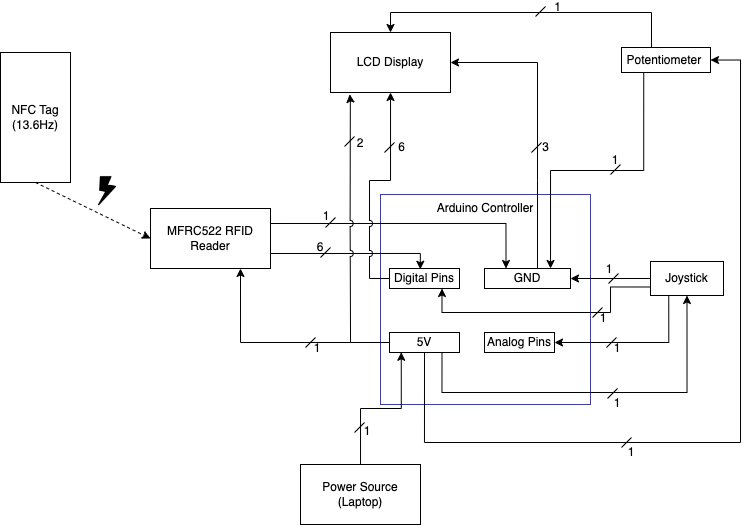

The diagram above was exported from draw.io. Its source (the exported page's mxGraphModel, read from the mxfile embedded in the PNG):
<mxGraphModel dx="1065" dy="546" grid="1" gridSize="10" guides="1" tooltips="1" connect="1" arrows="1" fold="1" page="1" pageScale="1" pageWidth="827" pageHeight="1169" math="0" shadow="0">
  <root>
    <mxCell id="0" />
    <mxCell id="1" parent="0" />
    <mxCell id="MSJYPheXHRW1tNUDBSqZ-3" value="&lt;font style=&quot;font-size: 12px;&quot;&gt;Arduino Controller&lt;/font&gt;" style="whiteSpace=wrap;html=1;aspect=fixed;verticalAlign=top;fontSize=12;strokeColor=#3333FF;" parent="1" vertex="1">
      <mxGeometry x="440" y="522" width="210" height="210" as="geometry" />
    </mxCell>
    <mxCell id="MSJYPheXHRW1tNUDBSqZ-6" value="Digital Pins" style="rounded=0;whiteSpace=wrap;html=1;" parent="1" vertex="1">
      <mxGeometry x="449" y="596" width="70" height="20" as="geometry" />
    </mxCell>
    <mxCell id="MSJYPheXHRW1tNUDBSqZ-9" value="Analog Pins" style="rounded=0;whiteSpace=wrap;html=1;" parent="1" vertex="1">
      <mxGeometry x="544" y="660" width="70" height="20" as="geometry" />
    </mxCell>
    <mxCell id="inWO0oZyMKQ4wD9O0eQ6-19" style="edgeStyle=orthogonalEdgeStyle;rounded=0;orthogonalLoop=1;jettySize=auto;html=1;exitX=0.75;exitY=1;exitDx=0;exitDy=0;entryX=0;entryY=0.5;entryDx=0;entryDy=0;startArrow=classic;startFill=1;endArrow=none;endFill=0;" edge="1" parent="1" source="MSJYPheXHRW1tNUDBSqZ-10" target="inWO0oZyMKQ4wD9O0eQ6-12">
      <mxGeometry relative="1" as="geometry" />
    </mxCell>
    <mxCell id="inWO0oZyMKQ4wD9O0eQ6-63" style="edgeStyle=orthogonalEdgeStyle;rounded=0;orthogonalLoop=1;jettySize=auto;html=1;exitX=1;exitY=0.25;exitDx=0;exitDy=0;entryX=0.25;entryY=0;entryDx=0;entryDy=0;" edge="1" parent="1" source="MSJYPheXHRW1tNUDBSqZ-10" target="inWO0oZyMKQ4wD9O0eQ6-13">
      <mxGeometry relative="1" as="geometry" />
    </mxCell>
    <mxCell id="MSJYPheXHRW1tNUDBSqZ-10" value="MFRC522 RFID Reader" style="rounded=0;whiteSpace=wrap;html=1;" parent="1" vertex="1">
      <mxGeometry x="210" y="536" width="120" height="60" as="geometry" />
    </mxCell>
    <mxCell id="inWO0oZyMKQ4wD9O0eQ6-78" style="rounded=0;orthogonalLoop=1;jettySize=auto;html=1;exitX=0.5;exitY=1;exitDx=0;exitDy=0;entryX=0;entryY=0.5;entryDx=0;entryDy=0;dashed=1;jumpStyle=gap;jumpSize=6;" edge="1" parent="1" source="MSJYPheXHRW1tNUDBSqZ-11" target="MSJYPheXHRW1tNUDBSqZ-10">
      <mxGeometry relative="1" as="geometry" />
    </mxCell>
    <mxCell id="MSJYPheXHRW1tNUDBSqZ-11" value="NFC Tag (13.6Hz)" style="rounded=0;whiteSpace=wrap;html=1;" parent="1" vertex="1">
      <mxGeometry x="60" y="380" width="70" height="130" as="geometry" />
    </mxCell>
    <mxCell id="inWO0oZyMKQ4wD9O0eQ6-3" value="" style="orthogonalLoop=1;jettySize=auto;html=1;rounded=0;endArrow=none;endFill=0;" edge="1" parent="1">
      <mxGeometry width="80" relative="1" as="geometry">
        <mxPoint x="668" y="611" as="sourcePoint" />
        <mxPoint x="678" y="601" as="targetPoint" />
      </mxGeometry>
    </mxCell>
    <mxCell id="inWO0oZyMKQ4wD9O0eQ6-6" value="Power Source (Laptop)" style="whiteSpace=wrap;html=1;" vertex="1" parent="1">
      <mxGeometry x="360" y="792" width="120" height="60" as="geometry" />
    </mxCell>
    <mxCell id="inWO0oZyMKQ4wD9O0eQ6-8" value="" style="orthogonalLoop=1;jettySize=auto;html=1;rounded=0;endArrow=none;endFill=0;" edge="1" parent="1">
      <mxGeometry width="80" relative="1" as="geometry">
        <mxPoint x="414" y="760" as="sourcePoint" />
        <mxPoint x="424" y="750" as="targetPoint" />
      </mxGeometry>
    </mxCell>
    <mxCell id="inWO0oZyMKQ4wD9O0eQ6-9" value="1" style="text;strokeColor=none;align=center;fillColor=none;html=1;verticalAlign=middle;whiteSpace=wrap;rounded=0;" vertex="1" parent="1">
      <mxGeometry x="417" y="754" width="20" height="10" as="geometry" />
    </mxCell>
    <mxCell id="inWO0oZyMKQ4wD9O0eQ6-42" style="edgeStyle=orthogonalEdgeStyle;rounded=0;orthogonalLoop=1;jettySize=auto;html=1;exitX=0.75;exitY=1;exitDx=0;exitDy=0;entryX=0.5;entryY=1;entryDx=0;entryDy=0;" edge="1" parent="1" source="inWO0oZyMKQ4wD9O0eQ6-12" target="inWO0oZyMKQ4wD9O0eQ6-22">
      <mxGeometry relative="1" as="geometry">
        <Array as="points">
          <mxPoint x="502" y="720" />
          <mxPoint x="747" y="720" />
        </Array>
      </mxGeometry>
    </mxCell>
    <mxCell id="inWO0oZyMKQ4wD9O0eQ6-12" value="5V" style="rounded=0;whiteSpace=wrap;html=1;" vertex="1" parent="1">
      <mxGeometry x="449" y="660" width="70" height="20" as="geometry" />
    </mxCell>
    <mxCell id="inWO0oZyMKQ4wD9O0eQ6-51" style="edgeStyle=orthogonalEdgeStyle;rounded=0;orthogonalLoop=1;jettySize=auto;html=1;exitX=0.75;exitY=0;exitDx=0;exitDy=0;" edge="1" parent="1" source="inWO0oZyMKQ4wD9O0eQ6-13" target="inWO0oZyMKQ4wD9O0eQ6-39">
      <mxGeometry relative="1" as="geometry">
        <Array as="points">
          <mxPoint x="597" y="508" />
          <mxPoint x="597" y="508" />
          <mxPoint x="597" y="390" />
        </Array>
      </mxGeometry>
    </mxCell>
    <mxCell id="inWO0oZyMKQ4wD9O0eQ6-13" value="GND" style="rounded=0;whiteSpace=wrap;html=1;" vertex="1" parent="1">
      <mxGeometry x="544" y="596" width="86" height="20" as="geometry" />
    </mxCell>
    <mxCell id="inWO0oZyMKQ4wD9O0eQ6-7" value="" style="edgeStyle=orthogonalEdgeStyle;rounded=0;orthogonalLoop=1;jettySize=auto;html=1;entryX=0.168;entryY=0.988;entryDx=0;entryDy=0;entryPerimeter=0;" edge="1" parent="1" source="inWO0oZyMKQ4wD9O0eQ6-6" target="inWO0oZyMKQ4wD9O0eQ6-12">
      <mxGeometry relative="1" as="geometry" />
    </mxCell>
    <mxCell id="inWO0oZyMKQ4wD9O0eQ6-4" value="" style="edgeStyle=orthogonalEdgeStyle;rounded=0;orthogonalLoop=1;jettySize=auto;html=1;entryX=0.44;entryY=0.038;entryDx=0;entryDy=0;entryPerimeter=0;exitX=1;exitY=0.75;exitDx=0;exitDy=0;" edge="1" parent="1" source="MSJYPheXHRW1tNUDBSqZ-10" target="MSJYPheXHRW1tNUDBSqZ-6">
      <mxGeometry relative="1" as="geometry">
        <Array as="points">
          <mxPoint x="480" y="581" />
        </Array>
      </mxGeometry>
    </mxCell>
    <mxCell id="inWO0oZyMKQ4wD9O0eQ6-15" value="" style="orthogonalLoop=1;jettySize=auto;html=1;rounded=0;endArrow=none;endFill=0;" edge="1" parent="1">
      <mxGeometry width="80" relative="1" as="geometry">
        <mxPoint x="380" y="585" as="sourcePoint" />
        <mxPoint x="390" y="575" as="targetPoint" />
      </mxGeometry>
    </mxCell>
    <mxCell id="inWO0oZyMKQ4wD9O0eQ6-16" value="" style="orthogonalLoop=1;jettySize=auto;html=1;rounded=0;endArrow=none;endFill=0;" edge="1" parent="1">
      <mxGeometry width="80" relative="1" as="geometry">
        <mxPoint x="385" y="555" as="sourcePoint" />
        <mxPoint x="395" y="545" as="targetPoint" />
        <Array as="points">
          <mxPoint x="385" y="555" />
        </Array>
      </mxGeometry>
    </mxCell>
    <mxCell id="inWO0oZyMKQ4wD9O0eQ6-17" value="6" style="text;strokeColor=none;align=center;fillColor=none;html=1;verticalAlign=middle;whiteSpace=wrap;rounded=0;" vertex="1" parent="1">
      <mxGeometry x="370" y="570" width="20" height="10" as="geometry" />
    </mxCell>
    <mxCell id="inWO0oZyMKQ4wD9O0eQ6-18" value="1" style="text;strokeColor=none;align=center;fillColor=none;html=1;verticalAlign=middle;whiteSpace=wrap;rounded=0;" vertex="1" parent="1">
      <mxGeometry x="376" y="539" width="20" height="10" as="geometry" />
    </mxCell>
    <mxCell id="inWO0oZyMKQ4wD9O0eQ6-20" value="" style="orthogonalLoop=1;jettySize=auto;html=1;rounded=0;endArrow=none;endFill=0;" edge="1" parent="1">
      <mxGeometry width="80" relative="1" as="geometry">
        <mxPoint x="365" y="675" as="sourcePoint" />
        <mxPoint x="375" y="665" as="targetPoint" />
      </mxGeometry>
    </mxCell>
    <mxCell id="inWO0oZyMKQ4wD9O0eQ6-21" value="1" style="text;strokeColor=none;align=center;fillColor=none;html=1;verticalAlign=middle;whiteSpace=wrap;rounded=0;" vertex="1" parent="1">
      <mxGeometry x="367" y="671" width="20" height="10" as="geometry" />
    </mxCell>
    <mxCell id="inWO0oZyMKQ4wD9O0eQ6-27" style="edgeStyle=orthogonalEdgeStyle;rounded=0;orthogonalLoop=1;jettySize=auto;html=1;exitX=0.25;exitY=1;exitDx=0;exitDy=0;entryX=1;entryY=0.5;entryDx=0;entryDy=0;" edge="1" parent="1" source="inWO0oZyMKQ4wD9O0eQ6-22" target="MSJYPheXHRW1tNUDBSqZ-9">
      <mxGeometry relative="1" as="geometry" />
    </mxCell>
    <mxCell id="inWO0oZyMKQ4wD9O0eQ6-29" style="edgeStyle=orthogonalEdgeStyle;rounded=0;orthogonalLoop=1;jettySize=auto;html=1;exitX=0;exitY=0.5;exitDx=0;exitDy=0;entryX=1;entryY=0.5;entryDx=0;entryDy=0;" edge="1" parent="1" source="inWO0oZyMKQ4wD9O0eQ6-22" target="inWO0oZyMKQ4wD9O0eQ6-13">
      <mxGeometry relative="1" as="geometry" />
    </mxCell>
    <mxCell id="inWO0oZyMKQ4wD9O0eQ6-30" style="edgeStyle=orthogonalEdgeStyle;rounded=0;orthogonalLoop=1;jettySize=auto;html=1;exitX=0;exitY=0.75;exitDx=0;exitDy=0;entryX=0.75;entryY=1;entryDx=0;entryDy=0;" edge="1" parent="1" source="inWO0oZyMKQ4wD9O0eQ6-22" target="MSJYPheXHRW1tNUDBSqZ-6">
      <mxGeometry relative="1" as="geometry">
        <Array as="points">
          <mxPoint x="670" y="615" />
          <mxPoint x="670" y="640" />
          <mxPoint x="502" y="640" />
        </Array>
      </mxGeometry>
    </mxCell>
    <mxCell id="inWO0oZyMKQ4wD9O0eQ6-22" value="Joystick" style="rounded=0;whiteSpace=wrap;html=1;" vertex="1" parent="1">
      <mxGeometry x="710" y="589" width="73" height="34" as="geometry" />
    </mxCell>
    <mxCell id="inWO0oZyMKQ4wD9O0eQ6-31" value="" style="orthogonalLoop=1;jettySize=auto;html=1;rounded=0;endArrow=none;endFill=0;" edge="1" parent="1">
      <mxGeometry width="80" relative="1" as="geometry">
        <mxPoint x="652" y="645" as="sourcePoint" />
        <mxPoint x="662" y="635" as="targetPoint" />
      </mxGeometry>
    </mxCell>
    <mxCell id="inWO0oZyMKQ4wD9O0eQ6-32" value="" style="orthogonalLoop=1;jettySize=auto;html=1;rounded=0;endArrow=none;endFill=0;" edge="1" parent="1">
      <mxGeometry width="80" relative="1" as="geometry">
        <mxPoint x="666" y="675" as="sourcePoint" />
        <mxPoint x="676" y="665" as="targetPoint" />
      </mxGeometry>
    </mxCell>
    <mxCell id="inWO0oZyMKQ4wD9O0eQ6-33" value="" style="orthogonalLoop=1;jettySize=auto;html=1;rounded=0;endArrow=none;endFill=0;" edge="1" parent="1">
      <mxGeometry width="80" relative="1" as="geometry">
        <mxPoint x="667" y="726" as="sourcePoint" />
        <mxPoint x="677" y="716" as="targetPoint" />
      </mxGeometry>
    </mxCell>
    <mxCell id="inWO0oZyMKQ4wD9O0eQ6-34" value="1" style="text;strokeColor=none;align=center;fillColor=none;html=1;verticalAlign=middle;whiteSpace=wrap;rounded=0;" vertex="1" parent="1">
      <mxGeometry x="667" y="726" width="20" height="10" as="geometry" />
    </mxCell>
    <mxCell id="inWO0oZyMKQ4wD9O0eQ6-35" value="1" style="text;strokeColor=none;align=center;fillColor=none;html=1;verticalAlign=middle;whiteSpace=wrap;rounded=0;" vertex="1" parent="1">
      <mxGeometry x="667" y="671" width="20" height="10" as="geometry" />
    </mxCell>
    <mxCell id="inWO0oZyMKQ4wD9O0eQ6-36" value="1" style="text;strokeColor=none;align=center;fillColor=none;html=1;verticalAlign=middle;whiteSpace=wrap;rounded=0;" vertex="1" parent="1">
      <mxGeometry x="653" y="641" width="20" height="10" as="geometry" />
    </mxCell>
    <mxCell id="inWO0oZyMKQ4wD9O0eQ6-37" value="1" style="text;strokeColor=none;align=center;fillColor=none;html=1;verticalAlign=middle;whiteSpace=wrap;rounded=0;" vertex="1" parent="1">
      <mxGeometry x="659" y="594" width="20" height="6" as="geometry" />
    </mxCell>
    <mxCell id="inWO0oZyMKQ4wD9O0eQ6-41" style="edgeStyle=orthogonalEdgeStyle;rounded=0;orthogonalLoop=1;jettySize=auto;html=1;exitX=0;exitY=0.5;exitDx=0;exitDy=0;elbow=vertical;jumpStyle=arc;" edge="1" parent="1" source="MSJYPheXHRW1tNUDBSqZ-6" target="inWO0oZyMKQ4wD9O0eQ6-39">
      <mxGeometry relative="1" as="geometry" />
    </mxCell>
    <mxCell id="inWO0oZyMKQ4wD9O0eQ6-56" style="edgeStyle=orthogonalEdgeStyle;rounded=0;orthogonalLoop=1;jettySize=auto;html=1;exitX=0.5;exitY=0;exitDx=0;exitDy=0;endArrow=none;endFill=0;startArrow=classic;startFill=1;" edge="1" parent="1" source="inWO0oZyMKQ4wD9O0eQ6-39" target="inWO0oZyMKQ4wD9O0eQ6-54">
      <mxGeometry relative="1" as="geometry">
        <Array as="points">
          <mxPoint x="450" y="340" />
          <mxPoint x="711" y="340" />
        </Array>
      </mxGeometry>
    </mxCell>
    <mxCell id="inWO0oZyMKQ4wD9O0eQ6-39" value="LCD Display" style="rounded=0;whiteSpace=wrap;html=1;" vertex="1" parent="1">
      <mxGeometry x="390" y="360" width="120" height="60" as="geometry" />
    </mxCell>
    <mxCell id="inWO0oZyMKQ4wD9O0eQ6-45" style="edgeStyle=orthogonalEdgeStyle;rounded=0;orthogonalLoop=1;jettySize=auto;html=1;exitX=0;exitY=0.5;exitDx=0;exitDy=0;elbow=vertical;jumpStyle=arc;entryX=0.16;entryY=1.03;entryDx=0;entryDy=0;entryPerimeter=0;" edge="1" parent="1" source="inWO0oZyMKQ4wD9O0eQ6-12" target="inWO0oZyMKQ4wD9O0eQ6-39">
      <mxGeometry relative="1" as="geometry">
        <mxPoint x="459" y="616" as="sourcePoint" />
        <mxPoint x="460" y="430" as="targetPoint" />
        <Array as="points">
          <mxPoint x="410" y="670" />
          <mxPoint x="410" y="430" />
          <mxPoint x="409" y="430" />
        </Array>
      </mxGeometry>
    </mxCell>
    <mxCell id="inWO0oZyMKQ4wD9O0eQ6-46" value="" style="orthogonalLoop=1;jettySize=auto;html=1;rounded=0;endArrow=none;endFill=0;" edge="1" parent="1">
      <mxGeometry width="80" relative="1" as="geometry">
        <mxPoint x="404" y="474" as="sourcePoint" />
        <mxPoint x="414" y="464" as="targetPoint" />
      </mxGeometry>
    </mxCell>
    <mxCell id="inWO0oZyMKQ4wD9O0eQ6-47" value="6" style="text;strokeColor=none;align=center;fillColor=none;html=1;verticalAlign=middle;whiteSpace=wrap;rounded=0;" vertex="1" parent="1">
      <mxGeometry x="449" y="470" width="25" height="10" as="geometry" />
    </mxCell>
    <mxCell id="inWO0oZyMKQ4wD9O0eQ6-48" value="" style="orthogonalLoop=1;jettySize=auto;html=1;rounded=0;endArrow=none;endFill=0;" edge="1" parent="1">
      <mxGeometry width="80" relative="1" as="geometry">
        <mxPoint x="444" y="480" as="sourcePoint" />
        <mxPoint x="454" y="470" as="targetPoint" />
      </mxGeometry>
    </mxCell>
    <mxCell id="inWO0oZyMKQ4wD9O0eQ6-49" value="2" style="text;strokeColor=none;align=center;fillColor=none;html=1;verticalAlign=middle;whiteSpace=wrap;rounded=0;" vertex="1" parent="1">
      <mxGeometry x="410" y="466" width="20" height="10" as="geometry" />
    </mxCell>
    <mxCell id="inWO0oZyMKQ4wD9O0eQ6-52" value="3" style="text;strokeColor=none;align=center;fillColor=none;html=1;verticalAlign=middle;whiteSpace=wrap;rounded=0;" vertex="1" parent="1">
      <mxGeometry x="593" y="470" width="25" height="10" as="geometry" />
    </mxCell>
    <mxCell id="inWO0oZyMKQ4wD9O0eQ6-53" value="" style="orthogonalLoop=1;jettySize=auto;html=1;rounded=0;endArrow=none;endFill=0;" edge="1" parent="1">
      <mxGeometry width="80" relative="1" as="geometry">
        <mxPoint x="591" y="480" as="sourcePoint" />
        <mxPoint x="601" y="470" as="targetPoint" />
      </mxGeometry>
    </mxCell>
    <mxCell id="inWO0oZyMKQ4wD9O0eQ6-66" style="edgeStyle=orthogonalEdgeStyle;rounded=0;orthogonalLoop=1;jettySize=auto;html=1;exitX=0.25;exitY=1;exitDx=0;exitDy=0;" edge="1" parent="1" source="inWO0oZyMKQ4wD9O0eQ6-54" target="inWO0oZyMKQ4wD9O0eQ6-13">
      <mxGeometry relative="1" as="geometry">
        <Array as="points">
          <mxPoint x="703" y="498" />
          <mxPoint x="610" y="498" />
        </Array>
      </mxGeometry>
    </mxCell>
    <mxCell id="inWO0oZyMKQ4wD9O0eQ6-69" style="edgeStyle=orthogonalEdgeStyle;rounded=0;orthogonalLoop=1;jettySize=auto;html=1;entryX=0.5;entryY=1;entryDx=0;entryDy=0;startArrow=classic;startFill=1;endArrow=none;endFill=0;" edge="1" parent="1" source="inWO0oZyMKQ4wD9O0eQ6-54" target="inWO0oZyMKQ4wD9O0eQ6-12">
      <mxGeometry relative="1" as="geometry">
        <mxPoint x="810" y="780" as="targetPoint" />
        <Array as="points">
          <mxPoint x="800" y="388" />
          <mxPoint x="800" y="770" />
          <mxPoint x="484" y="770" />
        </Array>
      </mxGeometry>
    </mxCell>
    <mxCell id="inWO0oZyMKQ4wD9O0eQ6-54" value="Potentiometer&amp;nbsp;" style="rounded=0;whiteSpace=wrap;html=1;" vertex="1" parent="1">
      <mxGeometry x="681" y="375" width="89" height="25" as="geometry" />
    </mxCell>
    <mxCell id="inWO0oZyMKQ4wD9O0eQ6-57" value="1" style="text;strokeColor=none;align=center;fillColor=none;html=1;verticalAlign=middle;whiteSpace=wrap;rounded=0;" vertex="1" parent="1">
      <mxGeometry x="605" y="330" width="25" height="10" as="geometry" />
    </mxCell>
    <mxCell id="inWO0oZyMKQ4wD9O0eQ6-58" value="" style="orthogonalLoop=1;jettySize=auto;html=1;rounded=0;endArrow=none;endFill=0;" edge="1" parent="1">
      <mxGeometry width="80" relative="1" as="geometry">
        <mxPoint x="595" y="344" as="sourcePoint" />
        <mxPoint x="605" y="334" as="targetPoint" />
      </mxGeometry>
    </mxCell>
    <mxCell id="inWO0oZyMKQ4wD9O0eQ6-67" value="" style="orthogonalLoop=1;jettySize=auto;html=1;rounded=0;endArrow=none;endFill=0;" edge="1" parent="1">
      <mxGeometry width="80" relative="1" as="geometry">
        <mxPoint x="670" y="502" as="sourcePoint" />
        <mxPoint x="680" y="492" as="targetPoint" />
      </mxGeometry>
    </mxCell>
    <mxCell id="inWO0oZyMKQ4wD9O0eQ6-68" value="1" style="text;strokeColor=none;align=center;fillColor=none;html=1;verticalAlign=middle;whiteSpace=wrap;rounded=0;" vertex="1" parent="1">
      <mxGeometry x="665" y="485" width="20" height="6" as="geometry" />
    </mxCell>
    <mxCell id="inWO0oZyMKQ4wD9O0eQ6-70" value="" style="orthogonalLoop=1;jettySize=auto;html=1;rounded=0;endArrow=none;endFill=0;" edge="1" parent="1">
      <mxGeometry width="80" relative="1" as="geometry">
        <mxPoint x="681" y="775" as="sourcePoint" />
        <mxPoint x="691" y="765" as="targetPoint" />
      </mxGeometry>
    </mxCell>
    <mxCell id="inWO0oZyMKQ4wD9O0eQ6-71" value="1" style="text;strokeColor=none;align=center;fillColor=none;html=1;verticalAlign=middle;whiteSpace=wrap;rounded=0;" vertex="1" parent="1">
      <mxGeometry x="681" y="775" width="20" height="10" as="geometry" />
    </mxCell>
    <mxCell id="inWO0oZyMKQ4wD9O0eQ6-76" value="" style="shape=image;html=1;verticalAlign=top;verticalLabelPosition=bottom;labelBackgroundColor=#ffffff;imageAspect=0;aspect=fixed;image=https://cdn1.iconfinder.com/data/icons/vector-weather/512/storm-128.png" vertex="1" parent="1">
      <mxGeometry x="148" y="499" width="38" height="38" as="geometry" />
    </mxCell>
  </root>
</mxGraphModel>